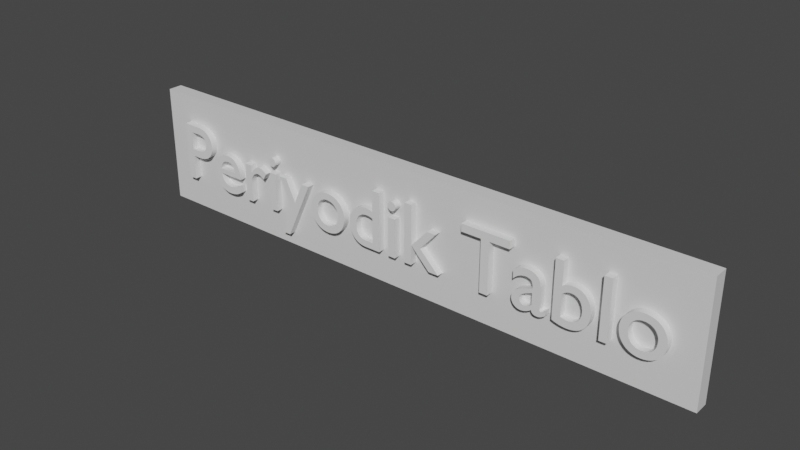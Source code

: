 # Source: p_tablo_yaz.blend  (saved by Blender 3.0.42; exported with 4.5.12 LTS)
import bpy
from mathutils import Matrix  # noqa: F401  (used for matrix-valued properties, if any)

bpy.ops.wm.read_factory_settings(use_empty=True)
scene = bpy.context.scene
scene.name = 'Scene'

# ---- collections
col_collection = bpy.data.collections.new('Collection'); scene.collection.children.link(col_collection)

# ---- materials (node trees are filled in below, after node groups)
mat_material = bpy.data.materials.new('Material')
mat_material.alpha_threshold = 0.0
mat_material.use_transparent_shadow = False
mat_material.line_color = (0.0, 0.0, 0.0, 1.0)

# ---- material node trees
mat_material.use_nodes = True; mat_material.node_tree.nodes.clear()
_N = mat_material.node_tree.nodes; _L = mat_material.node_tree.links
n0 = _N.new('ShaderNodeOutputMaterial'); n0.name = 'Material Output'; n0.location = (300, 300)
n1 = _N.new('ShaderNodeBsdfPrincipled'); n1.name = 'Principled BSDF'; n1.location = (10, 300)
n1.distribution = 'GGX'
n1.subsurface_method = 'RANDOM_WALK_SKIN'
n1.inputs[2].default_value = 0.4
n1.inputs[3].default_value = 1.45
n1.inputs[27].default_value = (0.0, 0.0, 0.0, 1.0)
n1.inputs[28].default_value = 1.0
_L.new(n1.outputs[0], n0.inputs[0])
n0.is_active_output = True

# ---- world
world_world = bpy.data.worlds.new('World'); scene.world = world_world
world_world.use_nodes = True; world_world.node_tree.nodes.clear()
_N = world_world.node_tree.nodes; _L = world_world.node_tree.links
n0 = _N.new('ShaderNodeOutputWorld'); n0.name = 'World Output'; n0.location = (300, 300)
n1 = _N.new('ShaderNodeBackground'); n1.name = 'Background'; n1.location = (10, 300)
n1.inputs[0].default_value = (0.05088, 0.05088, 0.05088, 1.0)
_L.new(n1.outputs[0], n0.inputs[0])
n0.is_active_output = True
world_world.color = (0.05088, 0.05088, 0.05088)
world_world.use_sun_shadow = False
world_world.sun_shadow_jitter_overblur = 0.0

# ---- meshes
me_cube = bpy.data.meshes.new('Cube')
me_cube.from_pydata([(1.0, -0.6784, 1.0), (1.0, -0.6784, -0.3904), (1.0, -0.8479, 1.0), (1.0, -0.8479, -0.3904), (-5.934, -0.6784, 1.0), (-5.934, -0.6784, -0.3904), (-5.934, -0.8479, 1.0), (-5.934, -0.8479, -0.3904)], [], [(0, 4, 6, 2), (3, 2, 6, 7), (7, 6, 4, 5), (5, 1, 3, 7), (1, 0, 2, 3), (5, 4, 0, 1)])
_uv = me_cube.uv_layers.new(name='UVMap')
_uv.uv.foreach_set('vector', [0.625, 0.5, 0.875, 0.5, 0.875, 0.75, 0.625, 0.75, 0.375, 0.75, 0.625, 0.75, 0.625, 1.0, 0.375, 1.0, 0.375, 0.0, 0.625, 0.0, 0.625, 0.25, 0.375, 0.25, 0.125, 0.5, 0.375, 0.5, 0.375, 0.75, 0.125, 0.75, 0.375, 0.5, 0.625, 0.5, 0.625, 0.75, 0.375, 0.75, 0.375, 0.25, 0.625, 0.25, 0.625, 0.5, 0.375, 0.5])
me_cube.materials.append(mat_material)
me_cube.use_remesh_preserve_volume = False
me_cube.use_remesh_preserve_attributes = False
me_cube.use_mirror_vertex_groups = False
me_cube.update()

# ---- curves / text
txt_text = bpy.data.curves.new('Text', 'FONT')
txt_text.dimensions = '2D'
txt_text.body = 'Periyodik Tablo'
txt_text_001 = bpy.data.curves.new('Text.001', 'FONT')
txt_text_001.dimensions = '2D'
txt_text_001.body = 'Periyodik Tablo'

# ---- objects
ob_cube = bpy.data.objects.new('Cube', me_cube)
ob_text = bpy.data.objects.new('Text', txt_text)
ob_text_001 = bpy.data.objects.new('Text.001', txt_text_001)

# ---- transforms, parenting, visibility, modifiers, constraints
ob_cube.location = (-0.6573, 0.2327, 0.0)
ob_cube.lock_rotations_4d = False
ob_cube.empty_display_type = 'ARROWS'
ob_cube.lineart.crease_threshold = 0.0
ob_text.location = (0.0, -0.3753, 0.0)
ob_text.rotation_euler = (1.571, 0.0, 3.142)
_m = ob_text.modifiers.new('Solidify', 'SOLIDIFY')
_m.thickness = 0.12
ob_text_001.location = (-6.319, -0.6965, 0.0)
ob_text_001.rotation_euler = (1.571, 0.0, 0.0)
_m = ob_text_001.modifiers.new('Solidify', 'SOLIDIFY')
_m.thickness = 0.12

# ---- collection membership
col_collection.objects.link(ob_cube)
col_collection.objects.link(ob_text)
col_collection.objects.link(ob_text_001)

# ---- scene / render settings (as saved in the file)
scene.frame_start = 1; scene.frame_end = 250; scene.frame_set(1)
scene.render.engine = 'BLENDER_EEVEE_NEXT'
scene.cycles.sampling_pattern = 'TABULATED_SOBOL'
scene.cycles.use_light_tree = False
scene.view_settings.view_transform = 'Filmic'
bpy.context.view_layer.update()

# ---- added for rendering (the .blend has no active camera and no usable light): camera, sun
cam_auto = bpy.data.cameras.new('AutoCamera')
cam_auto.lens = 50.0
cam_auto.sensor_width = 36.0
cam_auto.clip_end = 1000.0
ob_auto_camera = bpy.data.objects.new('AutoCamera', cam_auto)
scene.collection.objects.link(ob_auto_camera)
ob_auto_camera.location = (3.42565, -8.39587, 5.54478)
ob_auto_camera.rotation_euler = (1.09748, -7.21219e-08, 0.694738)
scene.camera = ob_auto_camera
light_auto_sun = bpy.data.lights.new('AutoSun', 'SUN')
light_auto_sun.energy = 3.0
light_auto_sun.angle = 0.0523599
ob_auto_sun = bpy.data.objects.new('AutoSun', light_auto_sun)
scene.collection.objects.link(ob_auto_sun)
ob_auto_sun.rotation_euler = (0.872665, 0.174533, 0.523599)
bpy.context.view_layer.update()
